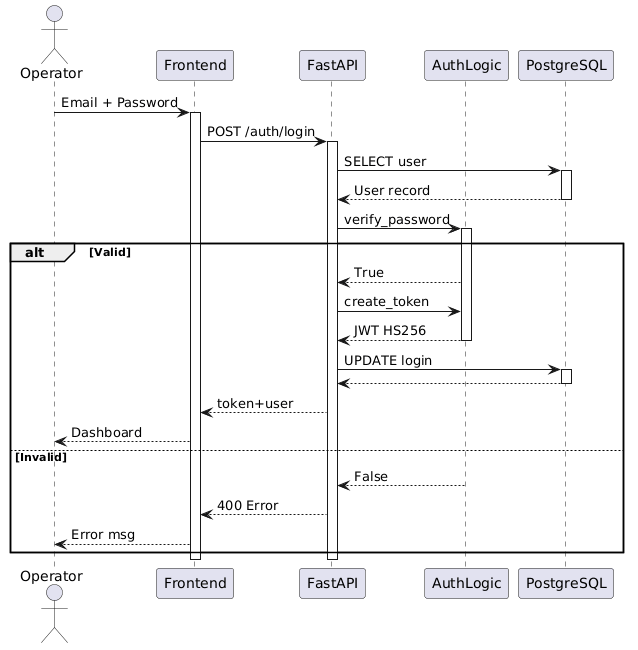

The diagram above was rendered by PlantUML. Its source (embedded in the PNG):
@startuml
actor Operator
participant Frontend
participant FastAPI
participant AuthLogic
participant PostgreSQL

Operator -> Frontend: Email + Password
activate Frontend
Frontend -> FastAPI: POST /auth/login
activate FastAPI
FastAPI -> PostgreSQL: SELECT user
activate PostgreSQL
PostgreSQL --> FastAPI: User record
deactivate PostgreSQL
FastAPI -> AuthLogic: verify_password
activate AuthLogic

alt Valid
    AuthLogic --> FastAPI: True
    FastAPI -> AuthLogic: create_token
    AuthLogic --> FastAPI: JWT HS256
    deactivate AuthLogic
    FastAPI -> PostgreSQL: UPDATE login
    activate PostgreSQL
    PostgreSQL --> FastAPI
    deactivate PostgreSQL
    FastAPI --> Frontend: token+user
    Frontend --> Operator: Dashboard
else Invalid
    AuthLogic --> FastAPI: False
    FastAPI --> Frontend: 400 Error
    Frontend --> Operator: Error msg
end
deactivate FastAPI
deactivate Frontend
@enduml